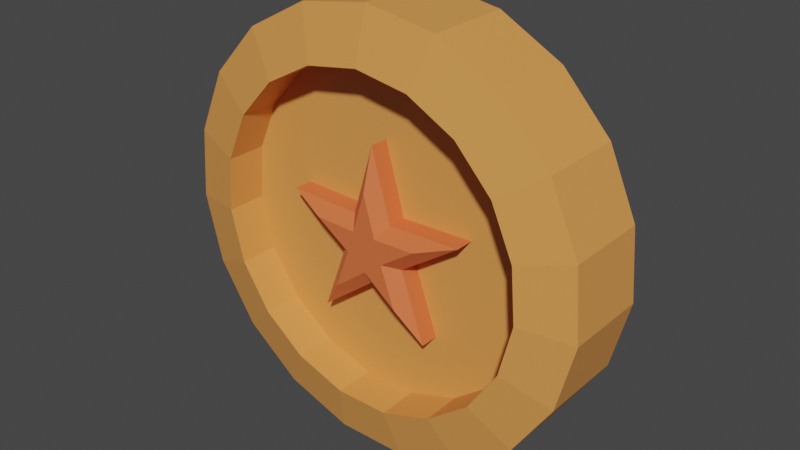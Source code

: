 # Source: moneda.blend  (saved by Blender 2.93.20; exported with 4.5.12 LTS)
import bpy
from mathutils import Matrix  # noqa: F401  (used for matrix-valued properties, if any)

bpy.ops.wm.read_factory_settings(use_empty=True)
scene = bpy.context.scene
scene.name = 'Scene'

# ---- collections
col_collection = bpy.data.collections.new('Collection'); scene.collection.children.link(col_collection)

# ---- materials (node trees are filled in below, after node groups)
mat_material_004 = bpy.data.materials.new('Material.004')
mat_material_004.use_transparent_shadow = False
mat_material_005 = bpy.data.materials.new('Material.005')
mat_material_005.use_transparent_shadow = False

# ---- material node trees
mat_material_004.use_nodes = True; mat_material_004.node_tree.nodes.clear()
_N = mat_material_004.node_tree.nodes; _L = mat_material_004.node_tree.links
n0 = _N.new('ShaderNodeBsdfPrincipled'); n0.name = 'Principled BSDF'; n0.location = (10, 300)
n0.distribution = 'GGX'
n0.subsurface_method = 'BURLEY'
n0.inputs[0].default_value = (0.8, 0.3192, 0.07893, 1.0)
n0.inputs[3].default_value = 1.45
n0.inputs[27].default_value = (0.0, 0.0, 0.0, 1.0)
n0.inputs[28].default_value = 1.0
n1 = _N.new('ShaderNodeOutputMaterial'); n1.name = 'Material Output'; n1.location = (300, 300)
_L.new(n0.outputs[0], n1.inputs[0])
n1.is_active_output = True
mat_material_005.use_nodes = True; mat_material_005.node_tree.nodes.clear()
_N = mat_material_005.node_tree.nodes; _L = mat_material_005.node_tree.links
n0 = _N.new('ShaderNodeBsdfPrincipled'); n0.name = 'Principled BSDF'; n0.location = (10, 300)
n0.distribution = 'GGX'
n0.subsurface_method = 'BURLEY'
n0.inputs[0].default_value = (0.8, 0.1597, 0.05042, 1.0)
n0.inputs[3].default_value = 1.45
n0.inputs[27].default_value = (0.0, 0.0, 0.0, 1.0)
n0.inputs[28].default_value = 1.0
n1 = _N.new('ShaderNodeOutputMaterial'); n1.name = 'Material Output'; n1.location = (300, 300)
_L.new(n0.outputs[0], n1.inputs[0])
n1.is_active_output = True

# ---- world
world_world = bpy.data.worlds.new('World'); scene.world = world_world
world_world.use_nodes = True; world_world.node_tree.nodes.clear()
_N = world_world.node_tree.nodes; _L = world_world.node_tree.links
n0 = _N.new('ShaderNodeOutputWorld'); n0.name = 'World Output'; n0.location = (300, 300)
n1 = _N.new('ShaderNodeBackground'); n1.name = 'Background'; n1.location = (10, 300)
n1.inputs[0].default_value = (0.05088, 0.05088, 0.05088, 1.0)
_L.new(n1.outputs[0], n0.inputs[0])
n0.is_active_output = True
world_world.color = (0.05088, 0.05088, 0.05088)
world_world.use_sun_shadow = False
world_world.sun_shadow_jitter_overblur = 0.0

# ---- meshes
me_cilindro_003 = bpy.data.meshes.new('Cilindro.003')
me_cilindro_003.from_pydata([(-7.451e-09, 0.7606, -1.0), (0.0, 1.0, -0.7639), (-3.725e-09, 0.7606, 1.0), (0.0, 1.0, 0.7639), (0.247, 0.7194, -1.0), (0.3247, 0.9458, -0.7639), (0.247, 0.7194, 1.0), (0.3247, 0.9458, 0.7639), (0.4672, 0.6003, -1.0), (0.6142, 0.7891, -0.7639), (0.4672, 0.6003, 1.0), (0.6142, 0.7891, 0.7639), (0.6368, 0.416, -1.0), (0.8372, 0.5469, -0.7639), (0.6368, 0.416, 1.0), (0.8372, 0.5469, 0.7639), (0.7374, 0.1867, -1.0), (0.9694, 0.2455, -0.7639), (0.7374, 0.1867, 1.0), (0.9694, 0.2455, 0.7639), (0.758, -0.06281, -1.0), (0.9966, -0.08258, -0.7639), (0.758, -0.06281, 1.0), (0.9966, -0.08258, 0.7639), (0.6966, -0.3055, -1.0), (0.9158, -0.4017, -0.7639), (0.6966, -0.3055, 1.0), (0.9158, -0.4017, 0.7639), (0.5596, -0.5152, -1.0), (0.7357, -0.6773, -0.7639), (0.5596, -0.5152, 1.0), (0.7357, -0.6773, 0.7639), (0.362, -0.669, -1.0), (0.4759, -0.8795, -0.7639), (0.362, -0.669, 1.0), (0.4759, -0.8795, 0.7639), (0.1252, -0.7503, -1.0), (0.1646, -0.9864, -0.7639), (0.1252, -0.7503, 1.0), (0.1646, -0.9864, 0.7639), (-0.1252, -0.7503, -1.0), (-0.1646, -0.9864, -0.7639), (-0.1252, -0.7503, 1.0), (-0.1646, -0.9864, 0.7639), (-0.362, -0.669, -1.0), (-0.4759, -0.8795, -0.7639), (-0.362, -0.669, 1.0), (-0.4759, -0.8795, 0.7639), (-0.5596, -0.5152, -1.0), (-0.7357, -0.6773, -0.7639), (-0.5596, -0.5152, 1.0), (-0.7357, -0.6773, 0.7639), (-0.6966, -0.3055, -1.0), (-0.9158, -0.4017, -0.7639), (-0.6966, -0.3055, 1.0), (-0.9158, -0.4017, 0.7639), (-0.758, -0.06281, -1.0), (-0.9966, -0.08258, -0.7639), (-0.758, -0.06281, 1.0), (-0.9966, -0.08258, 0.7639), (-0.7374, 0.1867, -1.0), (-0.9694, 0.2455, -0.7639), (-0.7374, 0.1867, 1.0), (-0.9694, 0.2455, 0.7639), (-0.6368, 0.416, -1.0), (-0.8372, 0.5469, -0.7639), (-0.6368, 0.416, 1.0), (-0.8372, 0.5469, 0.7639), (-0.4672, 0.6003, -1.0), (-0.6142, 0.7891, -0.7639), (-0.4672, 0.6003, 1.0), (-0.6142, 0.7891, 0.7639), (-0.247, 0.7194, -1.0), (-0.3247, 0.9458, -0.7639), (-0.247, 0.7194, 1.0), (-0.3247, 0.9458, 0.7639), (-7.842e-09, 0.7606, 0.2748), (0.247, 0.7194, 0.2748), (0.4672, 0.6003, 0.2748), (0.6368, 0.416, 0.2748), (0.7374, 0.1867, 0.2748), (0.758, -0.06281, 0.2748), (0.6966, -0.3055, 0.2748), (0.5596, -0.5152, 0.2748), (0.362, -0.669, 0.2748), (0.1252, -0.7503, 0.2748), (-0.1252, -0.7503, 0.2748), (-0.362, -0.669, 0.2748), (-0.5596, -0.5152, 0.2748), (-0.6966, -0.3055, 0.2748), (-0.758, -0.06281, 0.2748), (-0.7374, 0.1867, 0.2748), (-0.6368, 0.416, 0.2748), (-0.4672, 0.6003, 0.2748), (-0.247, 0.7194, 0.2748), (0.247, 0.7194, -0.4517), (-1.243e-08, 0.7606, -0.4517), (0.4672, 0.6003, -0.4517), (0.6368, 0.416, -0.4517), (0.7374, 0.1867, -0.4517), (0.758, -0.06281, -0.4517), (0.6966, -0.3055, -0.4517), (0.5596, -0.5152, -0.4517), (0.362, -0.669, -0.4517), (0.1252, -0.7503, -0.4517), (-0.1252, -0.7503, -0.4517), (-0.362, -0.669, -0.4517), (-0.5596, -0.5152, -0.4517), (-0.6966, -0.3055, -0.4517), (-0.758, -0.06281, -0.4517), (-0.7374, 0.1867, -0.4517), (-0.6368, 0.416, -0.4517), (-0.4672, 0.6003, -0.4517), (-0.247, 0.7194, -0.4517)], [], [(73, 75, 3, 1), (9, 11, 15, 13), (13, 15, 19, 17), (17, 19, 23, 21), (21, 23, 27, 25), (25, 27, 31, 29), (29, 31, 35, 33), (33, 35, 39, 37), (37, 39, 43, 41), (41, 43, 47, 45), (45, 47, 51, 49), (49, 51, 55, 53), (53, 55, 59, 57), (57, 59, 63, 61), (61, 63, 67, 65), (65, 67, 71, 69), (69, 71, 75, 73), (5, 7, 11, 9), (66, 62, 91, 92), (1, 3, 7, 5), (1, 5, 4, 0), (7, 3, 2, 6), (5, 9, 8, 4), (11, 7, 6, 10), (9, 13, 12, 8), (15, 11, 10, 14), (13, 17, 16, 12), (19, 15, 14, 18), (17, 21, 20, 16), (23, 19, 18, 22), (21, 25, 24, 20), (27, 23, 22, 26), (25, 29, 28, 24), (31, 27, 26, 30), (29, 33, 32, 28), (35, 31, 30, 34), (33, 37, 36, 32), (39, 35, 34, 38), (37, 41, 40, 36), (43, 39, 38, 42), (41, 45, 44, 40), (47, 43, 42, 46), (45, 49, 48, 44), (51, 47, 46, 50), (49, 53, 52, 48), (55, 51, 50, 54), (53, 57, 56, 52), (59, 55, 54, 58), (57, 61, 60, 56), (63, 59, 58, 62), (61, 65, 64, 60), (67, 63, 62, 66), (65, 69, 68, 64), (71, 67, 66, 70), (69, 73, 72, 68), (75, 71, 70, 74), (73, 1, 0, 72), (3, 75, 74, 2), (52, 56, 109, 108), (77, 76, 94, 93, 92, 91, 90, 89, 88, 87, 86, 85, 84, 83, 82, 81, 80, 79, 78), (22, 18, 80, 81), (42, 38, 85, 86), (2, 74, 94, 76), (62, 58, 90, 91), (18, 14, 79, 80), (38, 34, 84, 85), (58, 54, 89, 90), (14, 10, 78, 79), (34, 30, 83, 84), (54, 50, 88, 89), (74, 70, 93, 94), (10, 6, 77, 78), (30, 26, 82, 83), (50, 46, 87, 88), (70, 66, 92, 93), (6, 2, 76, 77), (26, 22, 81, 82), (46, 42, 86, 87), (96, 95, 97, 98, 99, 100, 101, 102, 103, 104, 105, 106, 107, 108, 109, 110, 111, 112, 113), (8, 12, 98, 97), (28, 32, 103, 102), (48, 52, 108, 107), (68, 72, 113, 112), (4, 8, 97, 95), (0, 4, 95, 96), (24, 28, 102, 101), (44, 48, 107, 106), (64, 68, 112, 111), (20, 24, 101, 100), (40, 44, 106, 105), (60, 64, 111, 110), (16, 20, 100, 99), (36, 40, 105, 104), (56, 60, 110, 109), (12, 16, 99, 98), (72, 0, 96, 113), (32, 36, 104, 103)])
_uv = me_cilindro_003.uv_layers.new(name='MapaUV')
_uv.uv.foreach_set('vector', [0.05263, 0.559, 0.05263, 0.941, 1.416e-07, 0.941, 1.416e-07, 0.559, 0.8947, 0.559, 0.8947, 0.941, 0.8421, 0.941, 0.8421, 0.559, 0.8421, 0.559, 0.8421, 0.941, 0.7895, 0.941, 0.7895, 0.559, 0.7895, 0.559, 0.7895, 0.941, 0.7368, 0.941, 0.7368, 0.559, 0.7368, 0.559, 0.7368, 0.941, 0.6842, 0.941, 0.6842, 0.559, 0.6842, 0.559, 0.6842, 0.941, 0.6316, 0.941, 0.6316, 0.559, 0.6316, 0.559, 0.6316, 0.941, 0.5789, 0.941, 0.5789, 0.559, 0.5789, 0.559, 0.5789, 0.941, 0.5263, 0.941, 0.5263, 0.559, 0.5263, 0.559, 0.5263, 0.941, 0.4737, 0.941, 0.4737, 0.559, 0.4737, 0.559, 0.4737, 0.941, 0.4211, 0.941, 0.4211, 0.559, 0.4211, 0.559, 0.4211, 0.941, 0.3684, 0.941, 0.3684, 0.559, 0.3684, 0.559, 0.3684, 0.941, 0.3158, 0.941, 0.3158, 0.559, 0.3158, 0.559, 0.3158, 0.941, 0.2632, 0.941, 0.2632, 0.559, 0.2632, 0.559, 0.2632, 0.941, 0.2105, 0.941, 0.2105, 0.559, 0.2105, 0.559, 0.2105, 0.941, 0.1579, 0.941, 0.1579, 0.559, 0.1579, 0.559, 0.1579, 0.941, 0.1053, 0.941, 0.1053, 0.559, 0.1053, 0.559, 0.1053, 0.941, 0.05263, 0.941, 0.05263, 0.559, 0.9474, 0.559, 0.9474, 0.941, 0.8947, 0.941, 0.8947, 0.559, 0.1642, 1.0, 0.2042, 1.0, 0.2042, 1.0, 0.1642, 1.0, 1.0, 0.559, 1.0, 0.941, 0.9474, 0.941, 0.9474, 0.559, 1.0, 0.559, 0.9474, 0.559, 0.9537, 0.5, 0.9937, 0.5, 0.9474, 0.941, 1.0, 0.941, 0.9937, 1.0, 0.9537, 1.0, 0.9474, 0.559, 0.8947, 0.559, 0.901, 0.5, 0.9411, 0.5, 0.8947, 0.941, 0.9474, 0.941, 0.9411, 1.0, 0.901, 1.0, 0.8947, 0.559, 0.8421, 0.559, 0.8484, 0.5, 0.8884, 0.5, 0.8421, 0.941, 0.8947, 0.941, 0.8884, 1.0, 0.8484, 1.0, 0.8421, 0.559, 0.7895, 0.559, 0.7958, 0.5, 0.8358, 0.5, 0.7895, 0.941, 0.8421, 0.941, 0.8358, 1.0, 0.7958, 1.0, 0.7895, 0.559, 0.7368, 0.559, 0.7431, 0.5, 0.7832, 0.5, 0.7368, 0.941, 0.7895, 0.941, 0.7832, 1.0, 0.7431, 1.0, 0.7368, 0.559, 0.6842, 0.559, 0.6905, 0.5, 0.7305, 0.5, 0.6842, 0.941, 0.7368, 0.941, 0.7305, 1.0, 0.6905, 1.0, 0.6842, 0.559, 0.6316, 0.559, 0.6379, 0.5, 0.6779, 0.5, 0.6316, 0.941, 0.6842, 0.941, 0.6779, 1.0, 0.6379, 1.0, 0.6316, 0.559, 0.5789, 0.559, 0.5852, 0.5, 0.6253, 0.5, 0.5789, 0.941, 0.6316, 0.941, 0.6253, 1.0, 0.5852, 1.0, 0.5789, 0.559, 0.5263, 0.559, 0.5326, 0.5, 0.5726, 0.5, 0.5263, 0.941, 0.5789, 0.941, 0.5726, 1.0, 0.5326, 1.0, 0.5263, 0.559, 0.4737, 0.559, 0.48, 0.5, 0.52, 0.5, 0.4737, 0.941, 0.5263, 0.941, 0.52, 1.0, 0.48, 1.0, 0.4737, 0.559, 0.4211, 0.559, 0.4274, 0.5, 0.4674, 0.5, 0.4211, 0.941, 0.4737, 0.941, 0.4674, 1.0, 0.4274, 1.0, 0.4211, 0.559, 0.3684, 0.559, 0.3747, 0.5, 0.4148, 0.5, 0.3684, 0.941, 0.4211, 0.941, 0.4148, 1.0, 0.3747, 1.0, 0.3684, 0.559, 0.3158, 0.559, 0.3221, 0.5, 0.3621, 0.5, 0.3158, 0.941, 0.3684, 0.941, 0.3621, 1.0, 0.3221, 1.0, 0.3158, 0.559, 0.2632, 0.559, 0.2695, 0.5, 0.3095, 0.5, 0.2632, 0.941, 0.3158, 0.941, 0.3095, 1.0, 0.2695, 1.0, 0.2632, 0.559, 0.2105, 0.559, 0.2168, 0.5, 0.2569, 0.5, 0.2105, 0.941, 0.2632, 0.941, 0.2569, 1.0, 0.2168, 1.0, 0.2105, 0.559, 0.1579, 0.559, 0.1642, 0.5, 0.2042, 0.5, 0.1579, 0.941, 0.2105, 0.941, 0.2042, 1.0, 0.1642, 1.0, 0.1579, 0.559, 0.1053, 0.559, 0.1116, 0.5, 0.1516, 0.5, 0.1053, 0.941, 0.1579, 0.941, 0.1516, 1.0, 0.1116, 1.0, 0.1053, 0.559, 0.05263, 0.559, 0.05893, 0.5, 0.09896, 0.5, 0.05263, 0.941, 0.1053, 0.941, 0.09896, 1.0, 0.05893, 1.0, 0.05263, 0.559, 1.416e-07, 0.559, 0.006299, 0.5, 0.04633, 0.5, 1.416e-07, 0.941, 0.05263, 0.941, 0.04633, 1.0, 0.006299, 1.0, 0.3095, 0.5, 0.2695, 0.5, 0.2695, 0.5, 0.3095, 0.5, 0.3093, 0.4227, 0.25, 0.4326, 0.1907, 0.4227, 0.1379, 0.3941, 0.09717, 0.3498, 0.07303, 0.2948, 0.06807, 0.2349, 0.08282, 0.1767, 0.1157, 0.1264, 0.1631, 0.08945, 0.22, 0.06994, 0.28, 0.06994, 0.3369, 0.08945, 0.3843, 0.1264, 0.4172, 0.1767, 0.4319, 0.2349, 0.427, 0.2948, 0.4028, 0.3498, 0.3621, 0.3941, 0.7431, 1.0, 0.7832, 1.0, 0.7832, 1.0, 0.7431, 1.0, 0.48, 1.0, 0.52, 1.0, 0.52, 1.0, 0.48, 1.0, 0.006299, 1.0, 0.04633, 1.0, 0.04633, 1.0, 0.006299, 1.0, 0.2168, 1.0, 0.2569, 1.0, 0.2569, 1.0, 0.2168, 1.0, 0.7958, 1.0, 0.8358, 1.0, 0.8358, 1.0, 0.7958, 1.0, 0.5326, 1.0, 0.5726, 1.0, 0.5726, 1.0, 0.5326, 1.0, 0.2695, 1.0, 0.3095, 1.0, 0.3095, 1.0, 0.2695, 1.0, 0.8484, 1.0, 0.8884, 1.0, 0.8884, 1.0, 0.8484, 1.0, 0.5852, 1.0, 0.6253, 1.0, 0.6253, 1.0, 0.5852, 1.0, 0.3221, 1.0, 0.3621, 1.0, 0.3621, 1.0, 0.3221, 1.0, 0.05893, 1.0, 0.09896, 1.0, 0.09896, 1.0, 0.05893, 1.0, 0.901, 1.0, 0.9411, 1.0, 0.9411, 1.0, 0.901, 1.0, 0.6379, 1.0, 0.6779, 1.0, 0.6779, 1.0, 0.6379, 1.0, 0.3747, 1.0, 0.4148, 1.0, 0.4148, 1.0, 0.3747, 1.0, 0.1116, 1.0, 0.1516, 1.0, 0.1516, 1.0, 0.1116, 1.0, 0.9537, 1.0, 0.9937, 1.0, 0.9937, 1.0, 0.9537, 1.0, 0.6905, 1.0, 0.7305, 1.0, 0.7305, 1.0, 0.6905, 1.0, 0.4274, 1.0, 0.4674, 1.0, 0.4674, 1.0, 0.4274, 1.0, 0.75, 0.4326, 0.8093, 0.4227, 0.8621, 0.3941, 0.9028, 0.3498, 0.927, 0.2948, 0.9319, 0.2349, 0.9172, 0.1767, 0.8843, 0.1264, 0.8369, 0.08945, 0.78, 0.06994, 0.72, 0.06994, 0.6631, 0.08945, 0.6157, 0.1264, 0.5828, 0.1767, 0.5681, 0.2349, 0.573, 0.2948, 0.5972, 0.3498, 0.6379, 0.3941, 0.6907, 0.4227, 0.8884, 0.5, 0.8484, 0.5, 0.8484, 0.5, 0.8884, 0.5, 0.6253, 0.5, 0.5852, 0.5, 0.5852, 0.5, 0.6253, 0.5, 0.3621, 0.5, 0.3221, 0.5, 0.3221, 0.5, 0.3621, 0.5, 0.09896, 0.5, 0.05893, 0.5, 0.05893, 0.5, 0.09896, 0.5, 0.9411, 0.5, 0.901, 0.5, 0.901, 0.5, 0.9411, 0.5, 0.9937, 0.5, 0.9537, 0.5, 0.9537, 0.5, 0.9937, 0.5, 0.6779, 0.5, 0.6379, 0.5, 0.6379, 0.5, 0.6779, 0.5, 0.4148, 0.5, 0.3747, 0.5, 0.3747, 0.5, 0.4148, 0.5, 0.1516, 0.5, 0.1116, 0.5, 0.1116, 0.5, 0.1516, 0.5, 0.7305, 0.5, 0.6905, 0.5, 0.6905, 0.5, 0.7305, 0.5, 0.4674, 0.5, 0.4274, 0.5, 0.4274, 0.5, 0.4674, 0.5, 0.2042, 0.5, 0.1642, 0.5, 0.1642, 0.5, 0.2042, 0.5, 0.7832, 0.5, 0.7431, 0.5, 0.7431, 0.5, 0.7832, 0.5, 0.52, 0.5, 0.48, 0.5, 0.48, 0.5, 0.52, 0.5, 0.2569, 0.5, 0.2168, 0.5, 0.2168, 0.5, 0.2569, 0.5, 0.8358, 0.5, 0.7958, 0.5, 0.7958, 0.5, 0.8358, 0.5, 0.04633, 0.5, 0.006299, 0.5, 0.006299, 0.5, 0.04633, 0.5, 0.5726, 0.5, 0.5326, 0.5, 0.5326, 0.5, 0.5726, 0.5])
me_cilindro_003.materials.append(mat_material_004)
me_cilindro_003.use_remesh_fix_poles = True
me_cilindro_003.use_remesh_preserve_attributes = False
me_cilindro_003.update()
me_cilindro_004 = bpy.data.meshes.new('Cilindro.004')
me_cilindro_004.from_pydata([(-3.293, 0.4334, 0.05125), (-3.293, 0.479, 0.03845), (-3.28, 0.3879, 0.05124), (-3.271, 0.401, 0.03843), (-3.233, 0.3893, 0.05125), (-3.189, 0.4034, 0.03845), (-3.272, 0.3626, 0.05124), (-3.256, 0.3576, 0.03843), (-3.256, 0.318, 0.05125), (-3.229, 0.2811, 0.03845), (-3.293, 0.347, 0.05124), (-3.293, 0.3308, 0.03843), (-3.331, 0.318, 0.05125), (-3.358, 0.2811, 0.03845), (-3.315, 0.3626, 0.05124), (-3.33, 0.3576, 0.03843), (-3.354, 0.3893, 0.05125), (-3.397, 0.4034, 0.03845), (-3.307, 0.3879, 0.05124), (-3.316, 0.401, 0.03843), (-3.293, 0.429, -0.06156), (-3.293, 0.479, -0.04809), (-3.271, 0.401, -0.0472), (-3.281, 0.3867, -0.06093), (-3.189, 0.4034, -0.04809), (-3.237, 0.388, -0.06156), (-3.256, 0.3576, -0.0472), (-3.273, 0.3631, -0.06093), (-3.229, 0.2811, -0.04809), (-3.258, 0.3216, -0.06156), (-3.293, 0.3308, -0.0472), (-3.293, 0.3486, -0.06093), (-3.358, 0.2811, -0.04809), (-3.328, 0.3216, -0.06156), (-3.33, 0.3576, -0.0472), (-3.313, 0.3631, -0.06093), (-3.397, 0.4034, -0.04809), (-3.35, 0.388, -0.06156), (-3.316, 0.401, -0.0472), (-3.306, 0.3867, -0.06093)], [], [(21, 1, 3, 22), (26, 7, 9, 28), (28, 9, 11, 30), (30, 11, 13, 32), (32, 13, 15, 34), (34, 15, 17, 36), (36, 17, 19, 38), (22, 3, 5, 24), (24, 5, 7, 26), (38, 19, 1, 21), (3, 1, 0, 2), (5, 3, 2, 4), (7, 5, 4, 6), (9, 7, 6, 8), (11, 9, 8, 10), (13, 11, 10, 12), (15, 13, 12, 14), (17, 15, 14, 16), (19, 17, 16, 18), (1, 19, 18, 0), (2, 0, 18, 16, 14, 12, 10, 8, 6, 4), (21, 22, 23, 20), (22, 24, 25, 23), (24, 26, 27, 25), (26, 28, 29, 27), (28, 30, 31, 29), (30, 32, 33, 31), (32, 34, 35, 33), (34, 36, 37, 35), (36, 38, 39, 37), (38, 21, 20, 39), (20, 23, 25, 27, 29, 31, 33, 35, 37, 39)])
_uv = me_cilindro_004.uv_layers.new(name='MapaUV')
_uv.uv.foreach_set('vector', [1.0, 0.5619, 1.0, 0.9435, 0.9, 0.9431, 0.9, 0.5624, 0.7, 0.5624, 0.7, 0.9431, 0.6, 0.9435, 0.6, 0.5619, 0.6, 0.5619, 0.6, 0.9435, 0.5, 0.9431, 0.5, 0.5624, 0.5, 0.5624, 0.5, 0.9431, 0.4, 0.9435, 0.4, 0.5619, 0.4, 0.5619, 0.4, 0.9435, 0.3, 0.9431, 0.3, 0.5624, 0.3, 0.5624, 0.3, 0.9431, 0.2, 0.9435, 0.2, 0.5619, 0.2, 0.5619, 0.2, 0.9435, 0.1, 0.9431, 0.1, 0.5624, 0.9, 0.5624, 0.9, 0.9431, 0.8, 0.9435, 0.8, 0.5619, 0.8, 0.5619, 0.8, 0.9435, 0.7, 0.9431, 0.7, 0.5624, 0.1, 0.5624, 0.1, 0.9431, -7.451e-08, 0.9435, -7.451e-08, 0.5619, 0.9, 0.9431, 1.0, 0.9435, 0.9461, 1.0, 0.9, 1.0, 0.8, 0.9435, 0.9, 0.9431, 0.9, 1.0, 0.8539, 1.0, 0.7, 0.9431, 0.8, 0.9435, 0.7461, 1.0, 0.7, 1.0, 0.6, 0.9435, 0.7, 0.9431, 0.7, 1.0, 0.6539, 1.0, 0.5, 0.9431, 0.6, 0.9435, 0.5461, 1.0, 0.5, 1.0, 0.4, 0.9435, 0.5, 0.9431, 0.5, 1.0, 0.4539, 1.0, 0.3, 0.9431, 0.4, 0.9435, 0.3461, 1.0, 0.3, 1.0, 0.2, 0.9435, 0.3, 0.9431, 0.3, 1.0, 0.2539, 1.0, 0.1, 0.9431, 0.2, 0.9435, 0.1461, 1.0, 0.1, 1.0, -7.451e-08, 0.9435, 0.1, 0.9431, 0.1, 1.0, 0.05389, 1.0, 0.3097, 0.3321, 0.25, 0.4453, 0.1903, 0.3321, 0.06427, 0.3103, 0.1535, 0.2186, 0.1352, 0.09201, 0.25, 0.1485, 0.3648, 0.09201, 0.3465, 0.2186, 0.4357, 0.3103, 1.0, 0.5619, 0.9, 0.5624, 0.9, 0.5, 0.9409, 0.5, 0.9, 0.5624, 0.8, 0.5619, 0.8591, 0.5, 0.9, 0.5, 0.8, 0.5619, 0.7, 0.5624, 0.7, 0.5, 0.7409, 0.5, 0.7, 0.5624, 0.6, 0.5619, 0.6591, 0.5, 0.7, 0.5, 0.6, 0.5619, 0.5, 0.5624, 0.5, 0.5, 0.5409, 0.5, 0.5, 0.5624, 0.4, 0.5619, 0.4591, 0.5, 0.5, 0.5, 0.4, 0.5619, 0.3, 0.5624, 0.3, 0.5, 0.3409, 0.5, 0.3, 0.5624, 0.2, 0.5619, 0.2591, 0.5, 0.3, 0.5, 0.2, 0.5619, 0.1, 0.5624, 0.1, 0.5, 0.1409, 0.5, 0.1, 0.5624, -7.451e-08, 0.5619, 0.05906, 0.5, 0.1, 0.5, 0.75, 0.4391, 0.8049, 0.3255, 0.9298, 0.3084, 0.8388, 0.2211, 0.8611, 0.09703, 0.75, 0.1566, 0.6389, 0.09703, 0.6612, 0.2212, 0.5702, 0.3084, 0.6951, 0.3255])
me_cilindro_004.materials.append(mat_material_005)
me_cilindro_004.use_remesh_fix_poles = True
me_cilindro_004.use_remesh_preserve_attributes = False
me_cilindro_004.update()

# ---- objects
ob_cilindro = bpy.data.objects.new('Cilindro', me_cilindro_003)
ob_cilindro_001 = bpy.data.objects.new('Cilindro.001', me_cilindro_004)

# ---- transforms, parenting, visibility, modifiers, constraints
ob_cilindro.location = (0.03275, -0.4183, 0.2825)
ob_cilindro.rotation_euler = (1.571, 0.0, 0.0)
ob_cilindro.scale = (0.2404, 0.2404, 0.06268)
ob_cilindro_001.location = (3.323, -0.4183, -0.09647)
ob_cilindro_001.rotation_euler = (1.571, 0.0, 0.0)

# ---- collection membership
col_collection.objects.link(ob_cilindro)
col_collection.objects.link(ob_cilindro_001)

# ---- scene / render settings (as saved in the file)
scene.frame_start = 1; scene.frame_end = 250; scene.frame_set(75)
scene.render.engine = 'BLENDER_EEVEE_NEXT'
scene.cycles.use_denoising = False
scene.cycles.samples = 128
scene.cycles.sampling_pattern = 'TABULATED_SOBOL'
scene.cycles.use_adaptive_sampling = False
scene.cycles.use_light_tree = False
scene.view_settings.view_transform = 'Filmic'
bpy.context.view_layer.update()

# ---- added for rendering (the .blend has no active camera and no usable light): camera, sun
cam_auto = bpy.data.cameras.new('AutoCamera')
cam_auto.lens = 50.0
cam_auto.sensor_width = 36.0
cam_auto.clip_end = 1000.0
ob_auto_camera = bpy.data.objects.new('AutoCamera', cam_auto)
scene.collection.objects.link(ob_auto_camera)
ob_auto_camera.location = (0.669216, -1.18209, 0.793278)
ob_auto_camera.rotation_euler = (1.09748, -7.21219e-08, 0.694738)
scene.camera = ob_auto_camera
light_auto_sun = bpy.data.lights.new('AutoSun', 'SUN')
light_auto_sun.energy = 3.0
light_auto_sun.angle = 0.0523599
ob_auto_sun = bpy.data.objects.new('AutoSun', light_auto_sun)
scene.collection.objects.link(ob_auto_sun)
ob_auto_sun.rotation_euler = (0.872665, 0.174533, 0.523599)
bpy.context.view_layer.update()
